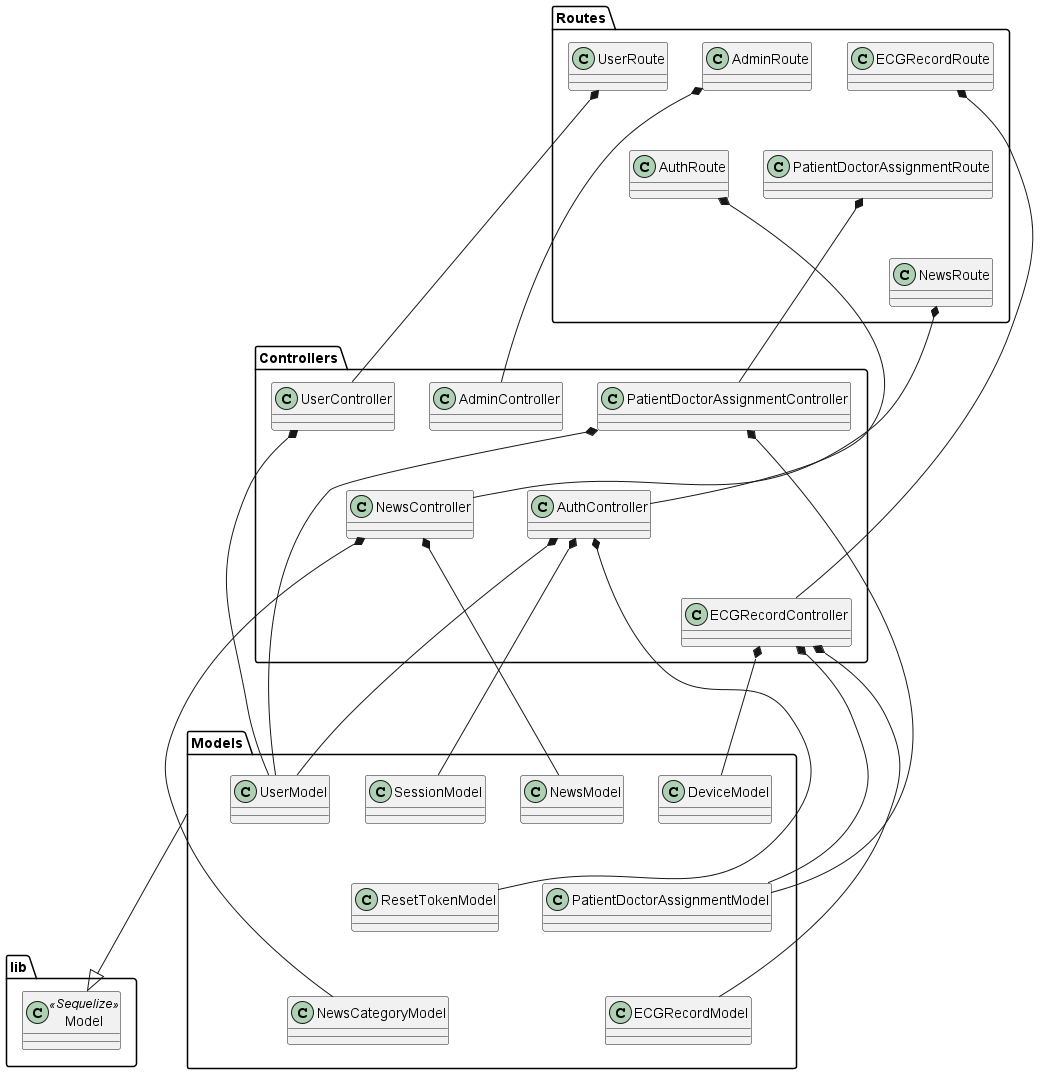

The diagram above was rendered by PlantUML. Its source (embedded in the PNG):
@startuml

' Define class

package "Controllers" {
    class AuthController
    class ECGRecordController
    class NewsController
    class PatientDoctorAssignmentController
    class UserController
    class AdminController
}

package "Models" {
    class ECGRecordModel
    class NewsModel
    class NewsCategoryModel
    class ResetTokenModel
    class UserModel
    class DeviceModel
    class SessionModel
    class PatientDoctorAssignmentModel
}

package "Routes" {
    class AuthRoute
    class ECGRecordRoute
    class NewsRoute
    class PatientDoctorAssignmentRoute
    class UserRoute
    class AdminRoute
}

package "lib" {
    class Model <<Sequelize>>

}

' Define relationship between classes


' ---------------------AlginLaylout----------------------
' ---Models
UserModel -[hidden]-> PatientDoctorAssignmentModel
SessionModel -[hidden]-> ResetTokenModel
' ECGRecordModel -[hidden]-> DeviceModel
' NewsCategoryModel -[hidden]-> NewsModel
PatientDoctorAssignmentModel -[hidden]-> ECGRecordModel
ResetTokenModel -[hidden]-> NewsCategoryModel


' ---Controller
UserController -[hidden]-> AuthController
' UserController -[hidden]-> ECGRecordController
UserController -[hidden]-> NewsController
AuthController -[hidden]-> ECGRecordController

' -----Route
' ECGRecordRoute -[hidden]-> NewsRoute
ECGRecordRoute -[hidden]-> AuthRoute
ECGRecordRoute -[hidden]-> PatientDoctorAssignmentRoute
PatientDoctorAssignmentRoute -[hidden]-> NewsRoute


' --------------------------------------------------------



' ---------------Controller-----------------------

AuthController *--- UserModel
AuthController *-- ResetTokenModel
AuthController *-- SessionModel



NewsController *--- NewsCategoryModel
NewsController *--- NewsModel

UserController *--- UserModel

PatientDoctorAssignmentController *--- UserModel
PatientDoctorAssignmentController *--- PatientDoctorAssignmentModel

ECGRecordController *--- ECGRecordModel
ECGRecordController *--- PatientDoctorAssignmentModel
ECGRecordController *--- DeviceModel





' ----------------------------------------------------



' ---------------------------Route----------------------

AuthRoute *--- AuthController
ECGRecordRoute *--- ECGRecordController
UserRoute *--- UserController
NewsRoute *--- NewsController
PatientDoctorAssignmentRoute *--- PatientDoctorAssignmentController
AdminRoute *--- AdminController

' --------------------------------------------------------

Model <|--u- Models

@enduml